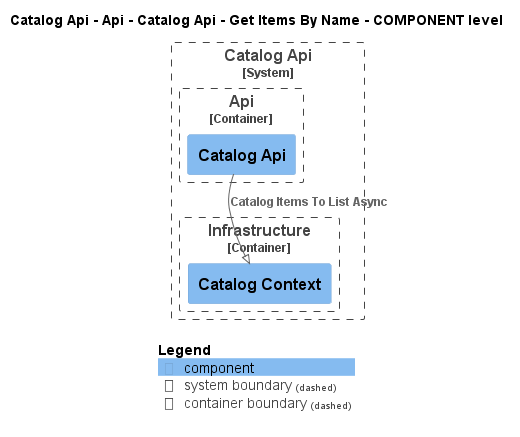

The diagram above was rendered by PlantUML. Its source (embedded in the PNG):
@startuml
!pragma layout smetana
!include ..\..\..\..\..\..\..\..\.c4s\C4_Component.puml

AddElementTag("state:new", $bgColor=green, $fontColor=#ffffff, $borderColor=green, $shadowing="False")
AddElementTag("state:changed", $bgColor=orange, $fontColor=#ffffff, $borderColor=orange, $shadowing="False")
AddElementTag("state:removed", $bgColor=red, $fontColor=#ffffff, $borderColor=red, $shadowing="False")

AddRelTag("state:new", $textColor=green, $lineColor=green)
AddRelTag("state:changed", $textColor=orange, $lineColor=orange)
AddRelTag("state:removed", $textColor=red, $lineColor=red)

SHOW_PERSON_PORTRAIT()
LAYOUT_TOP_DOWN()

skinparam linetype polyline

title Catalog Api - Api - Catalog Api - Get Items By Name - COMPONENT level


System_Boundary(dotnet.eShop.Architecture.SoftwareSystems.CatalogApi, "Catalog Api") {
    
Container_Boundary(dotnet.eShop.Architecture.SoftwareSystems.CatalogApi.Containers.Api, "Api") {
    Component(dotnet.eShop.Architecture.SoftwareSystems.CatalogApi.Containers.Api.Components.CatalogApi, "Catalog Api", "", "")
}

    
Container_Boundary(dotnet.eShop.Architecture.SoftwareSystems.CatalogApi.Containers.Infrastructure, "Infrastructure") {
    Component(dotnet.eShop.Architecture.SoftwareSystems.CatalogApi.Containers.Infrastructure.Components.CatalogContext, "Catalog Context", "", "")
}

}


Rel(dotnet.eShop.Architecture.SoftwareSystems.CatalogApi.Containers.Api.Components.CatalogApi, dotnet.eShop.Architecture.SoftwareSystems.CatalogApi.Containers.Infrastructure.Components.CatalogContext, "Catalog Items To List Async")


SHOW_LEGEND()
@enduml